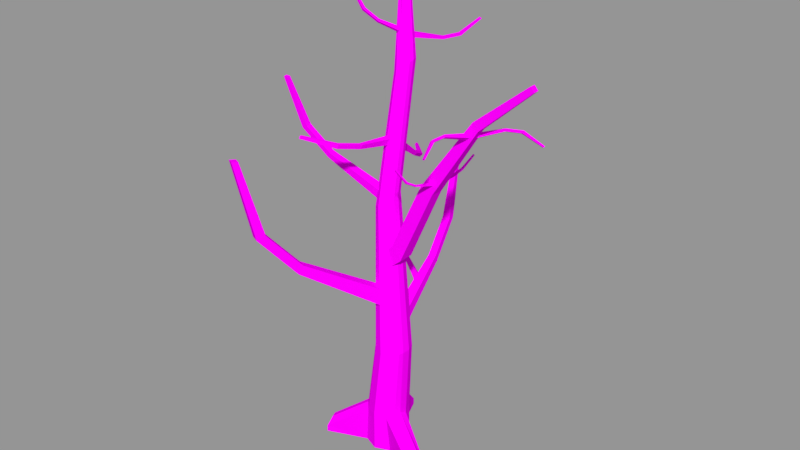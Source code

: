 # Source: 11_tree.blend  (saved by Blender 5.0.118; exported with 4.5.12 LTS)
import bpy
from mathutils import Matrix  # noqa: F401  (used for matrix-valued properties, if any)

bpy.ops.wm.read_factory_settings(use_empty=True)
scene = bpy.context.scene
scene.name = 'Scene'

# ---- collections
col_1 = bpy.data.collections.new('Коллекция 1'); scene.collection.children.link(col_1)

# ---- images (referenced by path relative to the original .blend; pixels are not part of the script)
import os
ASSET_DIR = os.environ.get("B2B_ASSET_DIR", "")  # directory of the original .blend (textures are referenced by path, not embedded)
HERE = os.path.dirname(os.path.abspath(__file__))  # packed textures are extracted next to this script under _unpacked/

def load_image(name, relpath, width, height, colorspace="sRGB"):
    """Load a texture the original file referenced (path relative to the .blend, or extracted next to this script)."""
    p = next((c for c in (os.path.join(HERE, relpath), os.path.join(ASSET_DIR, relpath)) if relpath and os.path.exists(c)), "")
    if p:
        img = bpy.data.images.load(p, check_existing=True)
        img.name = name
    else:  # same state as the original file: an image datablock whose file is absent (Cycles renders it pink)
        img = bpy.data.images.new(name, width, height)
        img.source = "FILE"
        img.filepath = "//" + (relpath or name)
    img.colorspace_settings.name = colorspace
    return img
img_11_tree_png = load_image('_11_tree.png', 'newtree/source/tree_X12_+X1_Rock_Pack+bonus_/_11_tree.png', 1024, 1024, 'sRGB')

# ---- materials (node trees are filled in below, after node groups)
mat_11_tree = bpy.data.materials.new('_11_tree')
mat_11_tree.alpha_threshold = 0.0
mat_11_tree.use_backface_culling_lightprobe_volume = False
mat_11_tree.roughness = 0.5

# ---- material node trees
mat_11_tree.use_nodes = True; mat_11_tree.node_tree.nodes.clear()
_N = mat_11_tree.node_tree.nodes; _L = mat_11_tree.node_tree.links
n0 = _N.new('ShaderNodeOutputMaterial'); n0.name = 'Material Output'; n0.location = (300, 300)
n1 = _N.new('ShaderNodeBsdfDiffuse'); n1.name = 'Diffuse BSDF'; n1.location = (10, 300)
n2 = _N.new('ShaderNodeTexImage'); n2.name = 'Image Texture'; n2.location = (-203, 314)
n2.width = 140
n2.image = img_11_tree_png
_L.new(n1.outputs[0], n0.inputs[0])
_L.new(n2.outputs[0], n1.inputs[0])
n0.is_active_output = True

# ---- meshes
me_cylinder_004 = bpy.data.meshes.new('Cylinder.004')
me_cylinder_004.from_pydata([(-3.668, -1.94, 7.347), (-3.782, -1.849, 7.453), (-3.571, -1.987, 7.492), (-3.685, -1.896, 7.598), (-4.457, -2.63, 7.651), (-4.482, -2.465, 7.721), (-4.385, -2.512, 7.866), (-4.361, -2.677, 7.796), (-5.733, -2.947, 8.436), (-5.702, -2.83, 8.454), (-5.637, -2.862, 8.552), (-5.667, -2.979, 8.535), (-1.582, 4.747, 16.46), (-1.555, 4.803, 16.35), (-1.518, 4.838, 16.52), (-1.492, 4.895, 16.41), (-2.15, 5.242, 16.31), (-2.062, 5.243, 16.22), (-1.999, 5.334, 16.28), (-2.087, 5.333, 16.38), (-2.605, 6.002, 15.7), (-2.531, 5.975, 15.66), (-2.489, 6.037, 15.7), (-2.562, 6.063, 15.74), (1.028, 3.784, 16.79), (1.068, 3.866, 16.7), (1.032, 3.69, 16.71), (1.072, 3.771, 16.62), (1.796, 3.795, 16.82), (1.751, 3.873, 16.73), (1.755, 3.778, 16.65), (1.8, 3.7, 16.73), (2.749, 4.138, 16.45), (2.685, 4.175, 16.41), (2.688, 4.111, 16.35), (2.752, 4.074, 16.39), (0.8327, 2.195, 14.02), (0.81, 2.168, 14.1), (0.8386, 2.282, 14.05), (0.8159, 2.255, 14.13), (1.304, 2.071, 14.29), (1.23, 2.058, 14.34), (1.236, 2.145, 14.37), (1.31, 2.158, 14.32), (1.686, 1.842, 14.93), (1.625, 1.842, 14.94), (1.629, 1.901, 14.96), (1.69, 1.9, 14.95), (-1.215, 2.573, 13.85), (-1.206, 2.596, 13.94), (-1.228, 2.485, 13.87), (-1.22, 2.508, 13.96), (-1.722, 2.701, 14.04), (-1.658, 2.709, 14.1), (-1.671, 2.622, 14.13), (-1.735, 2.613, 14.06), (-2.204, 2.915, 14.61), (-2.145, 2.912, 14.64), (-2.154, 2.852, 14.65), (-2.213, 2.855, 14.63), (-1.775, -1.999, 19.4), (-1.861, -2.035, 19.5), (-1.741, -1.885, 19.47), (-1.826, -1.921, 19.57), (-1.34, -2.459, 19.94), (-1.471, -2.443, 19.98), (-1.436, -2.329, 20.05), (-1.306, -2.345, 20.01), (-1.258, -3.062, 20.94), (-1.345, -3.029, 20.93), (-1.321, -2.952, 20.97), (-1.234, -2.984, 20.98), (-4.276, -0.4209, 18.38), (-4.299, -0.402, 18.51), (-4.341, -0.5421, 18.39), (-4.364, -0.5232, 18.52), (-5.006, -0.02688, 18.45), (-4.948, -0.05169, 18.58), (-5.013, -0.1729, 18.58), (-5.071, -0.1481, 18.46), (-5.857, 0.4348, 19.11), (-5.79, 0.4015, 19.16), (-5.834, 0.3193, 19.17), (-5.901, 0.3526, 19.11), (0.7666, -0.7337, 14.84), (0.7561, -0.9184, 14.89), (0.7374, -0.6887, 15.03), (0.7268, -0.8734, 15.07), (1.83, -1.09, 15.1), (1.703, -1.231, 15.12), (1.674, -1.186, 15.3), (1.801, -1.045, 15.28), (2.86, -2.236, 15.58), (2.741, -2.285, 15.57), (2.721, -2.254, 15.7), (2.84, -2.205, 15.7), (-3.146, -0.8967, 13.34), (-3.184, -1.062, 13.43), (-3.037, -0.987, 13.22), (-3.075, -1.153, 13.3), (-4.089, -1.331, 12.85), (-4.023, -1.444, 12.98), (-3.914, -1.535, 12.86), (-3.98, -1.421, 12.72), (-5.194, -2.496, 12.69), (-5.111, -2.528, 12.78), (-5.037, -2.589, 12.69), (-5.12, -2.557, 12.6), (3.687, -1.975, 9.932), (3.48, -1.882, 10.31), (3.866, -1.577, 9.932), (3.66, -1.484, 10.31), (5.272, -2.689, 11.92), (4.897, -2.52, 12.06), (5.076, -2.123, 12.06), (5.451, -2.292, 11.92), (6.026, -2.953, 15.53), (5.759, -2.832, 15.49), (5.88, -2.562, 15.49), (6.148, -2.683, 15.53), (-3.888, -0.2531, 7.773), (-3.702, -0.2265, 8.082), (-3.837, -0.6119, 7.773), (-3.65, -0.5853, 8.082), (-5.319, -0.4571, 9.423), (-4.98, -0.4088, 9.544), (-4.929, -0.7677, 9.544), (-5.267, -0.8159, 9.423), (-5.966, -0.6082, 12.43), (-5.724, -0.5738, 12.4), (-5.689, -0.8172, 12.4), (-5.931, -0.8517, 12.43), (-0.3454, -3.459, 13.48), (-0.3274, -3.328, 13.73), (-0.06495, -3.426, 13.44), (-0.04698, -3.296, 13.69), (-0.04966, -4.67, 14.67), (-0.06459, -4.41, 14.78), (0.2158, -4.378, 14.75), (0.2308, -4.638, 14.63), (0.3728, -5.337, 16.95), (0.3496, -5.146, 16.94), (0.5398, -5.124, 16.92), (0.5631, -5.315, 16.93), (-0.7019, 0.7652, 9.763), (0.04079, 0.2828, 10.33), (0.04079, 0.7652, 9.763), (-0.6505, 1.814, 13.64), (-0.6505, 2.403, 13.39), (-0.01067, 2.403, 13.39), (-0.01067, 1.814, 13.64), (-0.5437, 4.244, 17.04), (-0.5437, 4.52, 16.71), (-0.1175, 4.52, 16.71), (-0.1175, 4.244, 17.04), (-0.4696, 6.738, 19.06), (-0.4696, 6.918, 18.85), (-0.1916, 6.918, 18.85), (-0.1916, 6.738, 19.06), (0.0, 1.0, -0.07886), (-2.79, -1.166, 17.62), (0.7071, 0.7071, -0.07886), (-2.65, -1.323, 17.5), (1.0, -4.371e-08, -0.07886), (1.0, -4.371e-08, 1.921), (0.7071, -0.7071, -0.07886), (-2.812, -0.8559, 17.82), (-8.742e-08, -1.0, -0.07886), (-2.825, -1.065, 17.69), (-0.7071, -0.7071, -0.07886), (-1.313, -0.7352, 12.2), (-1.0, 1.192e-08, -0.07886), (-1.298, -0.4761, 12.33), (-0.7071, 0.7071, -0.07886), (-0.7071, 0.7071, 1.921), (-1.108, -1.047, 11.98), (-1.272, -0.8578, 12.12), (0.8654, 0.3099, 5.268), (-0.6236, -1.104, 11.81), (-0.9049, -1.125, 11.88), (-0.2538, -0.873, 11.82), (-0.4834, -1.05, 11.79), (-0.6119, 0.9218, 5.268), (0.7719, 2.864, -0.07886), (1.479, 2.571, -0.07886), (-0.371, -0.09041, 12.27), (-0.1823, -0.2571, 12.13), (-0.7768, -0.03242, 12.42), (1.479, -2.571, -0.07886), (0.7719, -2.864, -0.07886), (-0.4992, -0.04177, 12.33), (-1.125, -0.1667, 12.45), (-2.571, -1.479, -0.07886), (-2.864, -0.7719, -0.07886), (-0.08012, -0.563, 11.94), (0.2153, 0.9108, 1.921), (-0.165, 0.9317, 1.754), (0.7782, 0.5354, 1.752), (0.4918, 0.7963, 1.921), (0.4918, -0.7963, 1.921), (0.7672, -0.5621, 1.733), (-0.1521, -0.937, 1.732), (0.2153, -0.9108, 1.921), (-0.7965, -0.4913, 1.921), (-0.5435, -0.7749, 1.763), (-0.9397, 0.1457, 1.726), (-0.9108, -0.2153, 1.921), (0.2153, 1.086, 5.268), (-0.1621, 1.108, 5.268), (0.6785, 0.761, 5.268), (0.3966, 1.011, 5.268), (0.3966, -0.3912, 5.268), (0.6794, -0.139, 5.268), (-0.1623, -0.4882, 5.268), (0.2153, -0.4663, 5.268), (-0.7013, -0.08617, 5.268), (-0.4502, -0.369, 5.268), (-0.7975, 0.4737, 5.268), (-0.7762, 0.09465, 5.268), (1.19, 2.483, 0.659), (1.479, 2.571, 0.2297), (0.9139, 2.597, 0.659), (0.7719, 2.864, 0.2297), (1.19, -2.483, 0.659), (1.479, -2.571, 0.2291), (0.9138, -2.597, 0.659), (0.7719, -2.864, 0.2291), (-2.483, -1.19, 0.659), (-2.571, -1.479, 0.2383), (-2.597, -0.9138, 0.659), (-2.864, -0.7719, 0.2383), (-2.234, -1.381, 17.38), (-2.475, -1.391, 17.42), (-1.916, -1.204, 17.44), (-2.113, -1.341, 17.39), (-2.016, -0.5671, 17.85), (-1.854, -0.7068, 17.73), (-2.364, -0.5099, 17.95), (-2.126, -0.5245, 17.9), (-2.663, -0.6098, 17.95), (-1.766, -0.957, 17.56), (-4.242, -2.31, 21.86), (-4.261, -2.382, 21.82), (-4.168, -2.251, 21.94), (-4.222, -2.282, 21.89), (-4.217, -2.528, 21.81), (-4.254, -2.451, 21.8), (-4.128, -2.602, 21.86), (-4.19, -2.56, 21.82), (-3.983, -2.463, 22.04), (-3.995, -2.539, 22.0), (-4.018, -2.34, 22.05), (-3.988, -2.42, 22.05), (-4.085, -2.259, 22.02), (-4.045, -2.609, 21.93), (-0.6413, 0.2828, 10.33), (-0.7019, 0.2601, 10.31), (-0.3696, 0.2828, 10.33), (-0.296, 0.2791, 10.32), (-0.1523, 0.2233, 10.28), (-0.7019, 0.3696, 9.425), (0.04079, 0.2714, 9.341), (-0.5243, 0.4361, 9.482), (-0.209, 0.4163, 9.465), (-0.05794, 0.3587, 9.416), (0.04079, 0.06178, 10.14), (-0.5996, 0.2965, 10.36), (-0.4099, -0.904, 12.35), (-0.3965, -0.8105, 12.54), (-0.8244, -1.139, 12.5), (-0.8667, -1.133, 12.22), (-0.7971, -1.116, 12.71), (-0.4342, -0.9638, 12.1), (-0.5911, -1.069, 12.16), (-0.7386, -1.124, 12.2), (-0.4821, -0.9184, 12.59), (-0.7469, -1.097, 12.7), (-0.8852, 0.2811, 6.468), (-0.8705, -0.05117, 6.486), (-0.7492, -0.2796, 6.437), (-0.8281, 0.3029, 5.747), (-0.8144, 0.0355, 5.762), (-0.7397, -0.1382, 5.73), (-0.6056, -0.2761, 5.656), (-0.8005, -0.2204, 6.461), (0.3574, -0.3923, 7.53), (0.5204, 0.0878, 7.498), (0.5444, 0.0136, 7.532), (0.18, -0.5514, 7.467), (0.1819, -0.5373, 8.296), (0.3499, 0.157, 8.221), (0.2455, -0.4803, 8.316), (0.4325, -0.08968, 8.321), (-5.286, -2.801, 23.13), (-5.258, -2.779, 23.16), (-5.29, -2.854, 23.1), (-5.242, -2.912, 23.13), (-5.266, -2.896, 23.11), (-5.188, -2.859, 23.2), (-5.192, -2.888, 23.18), (-5.201, -2.812, 23.2), (-5.226, -2.782, 23.19), (-5.211, -2.915, 23.16), (-1.813, -1.032, 14.22), (-1.93, -0.8879, 14.45), (-1.871, -0.9792, 14.29), (-1.853, -0.6279, 14.33), (-1.829, -0.8479, 14.07), (-1.833, -0.9716, 14.16), (-1.811, -0.7887, 14.05), (-0.8574, -0.7446, 14.53), (-0.8621, -0.6651, 14.51), (-1.005, -0.9556, 14.55), (-1.03, -0.8835, 14.85), (-0.9581, -0.5921, 14.79), (-0.9474, -0.7657, 14.83), (-3.026, -1.013, 18.87), (-3.154, -1.206, 18.87), (-3.119, -1.235, 18.65), (-3.082, -1.133, 18.64), (-3.014, -1.032, 18.64), (-2.486, -1.479, 18.94), (-2.505, -1.317, 18.98), (-2.528, -1.506, 18.9), (-2.625, -1.576, 19.06), (-2.595, -1.396, 19.15), (-2.576, -1.544, 19.12), (-0.6398, 2.365, 13.83), (-0.6362, 2.399, 13.96), (-0.6392, 2.492, 13.8), (-0.6357, 2.525, 13.92), (-0.02247, 2.443, 13.84), (-0.02293, 2.253, 13.94), (-0.0198, 2.301, 13.79), (-0.02558, 2.393, 13.98), (-0.09847, 3.859, 16.41), (-0.1041, 4.155, 16.38), (-0.1039, 4.009, 16.54), (-0.09852, 4.001, 16.24), (-0.5535, 4.242, 16.49), (-0.5603, 4.154, 16.21), (-0.5597, 4.034, 16.39), (-0.5538, 4.301, 16.4), (-0.3927, 4.262, 16.31), (-0.5584, 4.229, 16.25), (-2.963, -0.5199, 7.275), (-2.666, -0.4891, 7.079), (-2.745, -0.4911, 7.493), (-2.428, -0.458, 7.301)], [], [(0, 2, 7, 4), (7, 6, 10, 11), (3, 1, 5, 6), (2, 3, 6, 7), (1, 0, 4, 5), (10, 9, 8, 11), (5, 4, 8, 9), (4, 7, 11, 8), (6, 5, 9, 10), (12, 14, 19, 16), (19, 18, 22, 23), (15, 13, 17, 18), (14, 15, 18, 19), (13, 12, 16, 17), (22, 21, 20, 23), (17, 16, 20, 21), (16, 19, 23, 20), (18, 17, 21, 22), (24, 26, 31, 28), (31, 30, 34, 35), (27, 25, 29, 30), (26, 27, 30, 31), (25, 24, 28, 29), (34, 33, 32, 35), (29, 28, 32, 33), (28, 31, 35, 32), (30, 29, 33, 34), (36, 38, 43, 40), (43, 42, 46, 47), (39, 37, 41, 42), (38, 39, 42, 43), (37, 36, 40, 41), (46, 45, 44, 47), (41, 40, 44, 45), (40, 43, 47, 44), (42, 41, 45, 46), (48, 50, 55, 52), (55, 54, 58, 59), (51, 49, 53, 54), (50, 51, 54, 55), (49, 48, 52, 53), (58, 57, 56, 59), (53, 52, 56, 57), (52, 55, 59, 56), (54, 53, 57, 58), (60, 62, 67, 64), (67, 66, 70, 71), (63, 61, 65, 66), (62, 63, 66, 67), (61, 60, 64, 65), (70, 69, 68, 71), (65, 64, 68, 69), (64, 67, 71, 68), (66, 65, 69, 70), (72, 74, 79, 76), (79, 78, 82, 83), (75, 73, 77, 78), (74, 75, 78, 79), (73, 72, 76, 77), (82, 81, 80, 83), (77, 76, 80, 81), (76, 79, 83, 80), (78, 77, 81, 82), (84, 86, 91, 88), (91, 90, 94, 95), (87, 85, 89, 90), (86, 87, 90, 91), (85, 84, 88, 89), (94, 93, 92, 95), (89, 88, 92, 93), (88, 91, 95, 92), (90, 89, 93, 94), (96, 98, 103, 100), (103, 102, 106, 107), (99, 97, 101, 102), (98, 99, 102, 103), (97, 96, 100, 101), (106, 105, 104, 107), (101, 100, 104, 105), (100, 103, 107, 104), (102, 101, 105, 106), (108, 110, 115, 112), (115, 114, 118, 119), (111, 109, 113, 114), (110, 111, 114, 115), (109, 108, 112, 113), (118, 117, 116, 119), (113, 112, 116, 117), (112, 115, 119, 116), (114, 113, 117, 118), (120, 122, 127, 124), (127, 126, 130, 131), (123, 121, 125, 126), (122, 123, 126, 127), (121, 120, 124, 125), (130, 129, 128, 131), (125, 124, 128, 129), (124, 127, 131, 128), (126, 125, 129, 130), (132, 134, 139, 136), (139, 138, 142, 143), (135, 133, 137, 138), (134, 135, 138, 139), (133, 132, 136, 137), (142, 141, 140, 143), (137, 136, 140, 141), (136, 139, 143, 140), (138, 137, 141, 142), (145, 146, 149, 150), (147, 150, 154, 151), (144, 256, 147, 148), (256, 255, 266, 257, 145, 150, 147), (146, 144, 148, 149), (154, 153, 157, 158), (149, 148, 344, 343, 342, 152, 153), (150, 332, 334, 331, 153, 336, 338, 335), (148, 147, 327, 329, 330, 340, 344), (157, 156, 155, 158), (152, 151, 155, 156), (151, 154, 158, 155), (153, 152, 156, 157), (173, 174, 196, 159), (164, 197, 209, 177), (199, 202, 225, 223), (183, 222, 220, 184), (204, 201, 213, 216), (202, 199, 211, 214), (165, 200, 224, 188), (174, 205, 217, 182), (196, 174, 182, 208), (205, 171, 193, 230), (200, 164, 177, 212), (169, 204, 228, 192), (197, 161, 184, 220), (159, 196, 222, 183), (163, 164, 200, 165), (171, 205, 174, 173), (188, 224, 226, 189), (192, 228, 230, 193), (177, 209, 186, 194, 292, 290, 286, 287), (203, 206, 229, 227), (167, 201, 204, 169), (195, 198, 219, 221), (201, 167, 189, 226), (207, 208, 262, 263), (161, 197, 164, 163), (210, 207, 263, 264), (206, 203, 215, 218), (218, 215, 282, 281), (213, 201, 202, 214), (200, 212, 211, 199), (206, 218, 217, 205), (198, 210, 209, 197), (215, 203, 204, 216), (207, 195, 196, 208), (220, 222, 221, 219), (226, 224, 223, 225), (230, 228, 227, 229), (201, 226, 225, 202), (224, 200, 199, 223), (229, 206, 205, 230), (197, 220, 219, 198), (222, 196, 195, 221), (203, 227, 228, 204), (198, 195, 207, 210), (211, 212, 285, 288, 289, 291, 180, 181), (209, 210, 264, 261, 265, 259, 185, 186), (212, 177, 287, 285), (182, 217, 172, 191), (213, 214, 178, 179), (215, 216, 175, 176, 284, 279, 283, 282), (208, 182, 191, 187, 266, 255, 256, 260, 262), (216, 213, 179, 175), (217, 218, 281, 280, 277, 278, 170, 172), (214, 211, 181, 178), (179, 178, 274, 270, 269, 231, 232), (187, 191, 239, 237), (181, 180, 267, 272, 273), (185, 190, 238, 235), (190, 187, 237, 238), (175, 179, 232, 162), (180, 194, 310, 312, 313, 315, 240, 233, 275, 268, 267), (176, 175, 162, 160, 305, 303, 308), (178, 181, 273, 274), (186, 185, 235, 236), (191, 172, 166, 239), (194, 186, 236, 240, 315, 314, 311, 310), (172, 170, 307, 309, 306, 304, 168, 166), (170, 176, 308, 307), (168, 160, 241, 244), (231, 234, 248, 245), (234, 233, 247, 248), (160, 162, 242, 241), (162, 232, 246, 242), (233, 240, 321, 323, 324, 326, 254, 247), (237, 239, 253, 251), (239, 166, 319, 320, 316, 317, 243, 253), (238, 237, 251, 252), (236, 235, 249, 250), (232, 231, 245, 246), (235, 238, 252, 249), (166, 168, 244, 243, 317, 318, 319), (240, 236, 250, 254, 326, 325, 322, 321), (261, 264, 263, 262, 260, 144, 146), (258, 257, 266, 187, 190), (265, 261, 146, 145), (257, 258, 259, 265, 145), (260, 256, 144), (259, 258, 190, 185), (272, 267, 268, 135, 134), (269, 271, 276, 234, 231), (276, 275, 233, 234), (268, 275, 276, 271, 133, 135), (271, 269, 270, 132, 133), (270, 274, 273, 272, 134, 132), (283, 279, 348, 346, 345, 122), (279, 284, 278, 277, 121, 123), (277, 280, 120, 121), (278, 284, 176, 170), (280, 281, 282, 283, 122, 120), (286, 290, 111, 110), (291, 292, 194, 180), (290, 292, 291, 289, 109, 111), (289, 288, 108, 109), (288, 285, 287, 286, 110, 108), (248, 247, 296, 297), (295, 297, 296, 302, 299, 298, 300, 301, 294, 293), (241, 242, 295, 293), (242, 246, 295), (252, 251, 300, 298), (249, 252, 298), (254, 250, 299, 302), (243, 244, 293, 294), (245, 248, 297), (244, 241, 293), (247, 254, 302, 296), (251, 253, 301, 300), (253, 243, 294, 301), (250, 249, 298, 299), (246, 245, 297, 295), (309, 307, 308, 303, 99, 98), (304, 305, 160, 168), (303, 305, 304, 97, 99), (304, 306, 96, 97), (306, 309, 98, 96), (314, 315, 313, 87, 86), (313, 312, 85, 87), (312, 310, 311, 84, 85), (311, 314, 86, 84), (318, 317, 75, 74), (317, 316, 73, 75), (316, 320, 72, 73), (320, 319, 318, 74, 72), (322, 325, 63, 62), (325, 326, 324, 61, 63), (324, 323, 60, 61), (323, 321, 322, 62, 60), (327, 328, 51, 50), (328, 330, 49, 51), (330, 329, 48, 49), (152, 342, 339, 341, 340, 330, 328, 327, 147, 151), (329, 327, 50, 48), (331, 334, 39, 38), (334, 332, 37, 39), (332, 333, 36, 37), (153, 331, 333, 332, 150, 149), (333, 331, 38, 36), (335, 338, 27, 26), (335, 337, 336, 153, 154, 150), (338, 336, 25, 27), (336, 337, 24, 25), (337, 335, 26, 24), (339, 342, 343, 15, 14), (343, 344, 340, 13, 15), (340, 341, 12, 13), (341, 339, 14, 12), (348, 347, 3, 2), (122, 345, 347, 348, 279, 123), (347, 345, 1, 3), (345, 346, 0, 1), (346, 348, 2, 0)])
_uv = me_cylinder_004.uv_layers.new(name='UVMap')
_uv.uv.foreach_set('vector', [0.2915, 0.9286, 0.2861, 0.9282, 0.2845, 0.9015, 0.2899, 0.9019, 0.5422, 0.8867, 0.5455, 0.8846, 0.5588, 0.9257, 0.5572, 0.9286, 0.5458, 0.8543, 0.55, 0.8543, 0.5498, 0.8847, 0.5455, 0.8846, 0.5424, 0.8526, 0.5458, 0.8543, 0.5455, 0.8846, 0.5422, 0.8867, 0.8501, 0.3549, 0.8449, 0.3557, 0.8439, 0.3312, 0.8491, 0.3331, 0.6903, 0.8693, 0.6873, 0.8693, 0.6873, 0.8655, 0.6903, 0.8655, 0.8491, 0.3331, 0.8439, 0.3312, 0.8649, 0.3035, 0.8675, 0.3057, 0.2899, 0.9019, 0.2845, 0.9015, 0.2878, 0.8545, 0.2915, 0.8548, 0.5455, 0.8846, 0.5498, 0.8847, 0.5617, 0.9258, 0.5588, 0.9257, 0.3344, 0.8753, 0.3306, 0.8754, 0.332, 0.8533, 0.3358, 0.8532, 0.2142, 0.9141, 0.2169, 0.9128, 0.2269, 0.9424, 0.2256, 0.9443, 0.7953, 0.1473, 0.7934, 0.1508, 0.7762, 0.1415, 0.7781, 0.1381, 0.2141, 0.8902, 0.2168, 0.8915, 0.2169, 0.9128, 0.2142, 0.9141, 0.1411, 0.9034, 0.1374, 0.9046, 0.1369, 0.8821, 0.1406, 0.8834, 0.6975, 0.8681, 0.6975, 0.8655, 0.7, 0.8655, 0.7, 0.8682, 0.1406, 0.8834, 0.1369, 0.8821, 0.1522, 0.8543, 0.154, 0.8562, 0.6128, 0.8938, 0.6093, 0.8927, 0.6104, 0.8665, 0.6128, 0.8672, 0.6151, 0.8674, 0.6187, 0.8664, 0.6187, 0.8909, 0.6163, 0.8916, 0.606, 0.8502, 0.6021, 0.8502, 0.6022, 0.8268, 0.6061, 0.8268, 0.1574, 0.9137, 0.1608, 0.912, 0.1736, 0.9389, 0.172, 0.941, 0.8822, 0.7879, 0.886, 0.7879, 0.8864, 0.809, 0.8826, 0.809, 0.1575, 0.8904, 0.161, 0.8912, 0.1608, 0.912, 0.1574, 0.9137, 0.1804, 0.9072, 0.1771, 0.9084, 0.177, 0.8844, 0.1802, 0.8858, 0.886, 0.8354, 0.8886, 0.8354, 0.8883, 0.8377, 0.8857, 0.8377, 0.1802, 0.8858, 0.177, 0.8844, 0.1909, 0.8546, 0.1925, 0.8566, 0.6061, 0.8268, 0.6022, 0.8268, 0.603, 0.8015, 0.6057, 0.8015, 0.8826, 0.809, 0.8864, 0.809, 0.8886, 0.8354, 0.886, 0.8354, 0.3632, 0.8809, 0.366, 0.881, 0.367, 0.8972, 0.3643, 0.8971, 0.2728, 0.8973, 0.2747, 0.8957, 0.2817, 0.913, 0.2808, 0.9147, 0.3719, 0.8672, 0.3693, 0.8673, 0.3709, 0.8526, 0.3735, 0.8525, 0.2733, 0.8811, 0.2752, 0.8812, 0.2747, 0.8957, 0.2728, 0.8973, 0.233, 0.8911, 0.2303, 0.892, 0.2299, 0.8749, 0.2326, 0.8759, 0.7039, 0.8676, 0.7021, 0.8673, 0.7021, 0.8654, 0.7039, 0.8657, 0.2326, 0.8759, 0.2299, 0.8749, 0.2409, 0.8536, 0.2422, 0.855, 0.455, 0.8857, 0.4522, 0.8853, 0.4531, 0.8654, 0.455, 0.8657, 0.6474, 0.8666, 0.6502, 0.8661, 0.6502, 0.8844, 0.6483, 0.8847, 0.6685, 0.8836, 0.6668, 0.8833, 0.6668, 0.8661, 0.6685, 0.8664, 0.2941, 0.8874, 0.2966, 0.8862, 0.3043, 0.9055, 0.303, 0.907, 0.4416, 0.88, 0.4388, 0.8801, 0.4394, 0.8659, 0.4422, 0.8658, 0.2955, 0.8709, 0.2978, 0.8715, 0.2966, 0.8862, 0.2941, 0.8874, 0.3109, 0.8879, 0.3088, 0.8883, 0.3079, 0.8719, 0.31, 0.8733, 0.706, 0.8674, 0.706, 0.8655, 0.7078, 0.8654, 0.7078, 0.8674, 0.31, 0.8733, 0.3079, 0.8719, 0.3157, 0.8536, 0.3168, 0.8552, 0.6424, 0.8661, 0.6452, 0.8663, 0.6452, 0.8852, 0.6433, 0.8851, 0.6524, 0.8665, 0.6551, 0.8661, 0.6551, 0.8831, 0.6533, 0.8834, 0.3493, 0.853, 0.3535, 0.8529, 0.3535, 0.8722, 0.3493, 0.8722, 0.1959, 0.9098, 0.1993, 0.9078, 0.2109, 0.9347, 0.2092, 0.937, 0.3602, 0.9041, 0.356, 0.9039, 0.3558, 0.887, 0.36, 0.8872, 0.1974, 0.8859, 0.2008, 0.8864, 0.1993, 0.9078, 0.1959, 0.9098, 0.1035, 0.9117, 0.0996, 0.9132, 0.09802, 0.8874, 0.102, 0.8888, 0.6925, 0.8655, 0.6953, 0.8655, 0.6953, 0.8684, 0.6925, 0.8684, 0.102, 0.8888, 0.09802, 0.8874, 0.1133, 0.8547, 0.1153, 0.8568, 0.3493, 0.8722, 0.3535, 0.8722, 0.353, 0.9076, 0.3501, 0.9077, 0.36, 0.8872, 0.3558, 0.887, 0.3574, 0.8535, 0.3602, 0.8536, 0.1221, 0.9133, 0.1187, 0.9132, 0.1191, 0.8872, 0.1225, 0.8873, 0.03374, 0.9228, 0.03732, 0.9208, 0.05105, 0.9491, 0.04932, 0.9514, 0.9249, 0.8494, 0.9209, 0.8497, 0.9213, 0.8274, 0.9253, 0.8271, 0.03365, 0.8977, 0.03733, 0.8985, 0.03732, 0.9208, 0.03374, 0.9228, 0.1245, 0.912, 0.1221, 0.9133, 0.1225, 0.8873, 0.1248, 0.8889, 0.93, 0.8009, 0.9273, 0.8011, 0.9267, 0.7985, 0.9294, 0.7983, 0.1248, 0.8889, 0.1225, 0.8873, 0.1326, 0.8552, 0.1337, 0.8573, 0.1225, 0.8873, 0.1191, 0.8872, 0.1303, 0.8551, 0.1326, 0.8552, 0.9253, 0.8271, 0.9213, 0.8274, 0.9273, 0.8011, 0.93, 0.8009, 0.3808, 0.8796, 0.3767, 0.8804, 0.3767, 0.845, 0.3808, 0.8443, 0.8923, 0.8876, 0.8977, 0.8856, 0.9173, 0.9297, 0.9147, 0.9326, 0.2702, 0.9307, 0.2653, 0.9314, 0.2608, 0.8997, 0.2657, 0.8991, 0.893, 0.8518, 0.8984, 0.8538, 0.8977, 0.8856, 0.8923, 0.8876, 0.3847, 0.8786, 0.3808, 0.8796, 0.3808, 0.8443, 0.3846, 0.8472, 0.6765, 0.8666, 0.6796, 0.8655, 0.6796, 0.8692, 0.6765, 0.8703, 0.3846, 0.8472, 0.3808, 0.8443, 0.397, 0.8042, 0.3989, 0.8075, 0.436, 0.8956, 0.4306, 0.8937, 0.4323, 0.8658, 0.436, 0.8671, 0.2657, 0.8991, 0.2608, 0.8997, 0.2669, 0.8549, 0.2702, 0.8545, 0.8001, 0.8643, 0.8054, 0.8644, 0.8047, 0.9004, 0.7994, 0.9003, 0.7737, 0.8666, 0.7786, 0.8668, 0.7959, 0.9049, 0.7934, 0.9063, 0.8212, 0.8866, 0.8157, 0.8868, 0.8158, 0.8551, 0.8214, 0.8549, 0.7753, 0.8403, 0.7802, 0.8435, 0.7786, 0.8668, 0.7737, 0.8666, 0.4858, 0.8719, 0.4806, 0.8746, 0.4791, 0.8445, 0.4843, 0.8452, 0.6851, 0.8699, 0.6818, 0.8695, 0.6818, 0.8655, 0.6851, 0.866, 0.4843, 0.8452, 0.4791, 0.8445, 0.5002, 0.8029, 0.5028, 0.8049, 0.7994, 0.9003, 0.8047, 0.9004, 0.8126, 0.945, 0.809, 0.945, 0.8214, 0.8549, 0.8158, 0.8551, 0.8235, 0.8147, 0.8273, 0.8146, 0.9478, 0.04545, 0.9611, 0.04447, 0.9586, 0.1057, 0.9453, 0.1067, 0.8543, 0.2372, 0.8635, 0.2278, 0.8981, 0.2795, 0.8936, 0.2874, 0.9557, 0.8448, 0.9434, 0.8428, 0.9364, 0.7838, 0.9487, 0.7858, 0.8542, 0.1754, 0.8636, 0.1727, 0.8635, 0.2278, 0.8543, 0.2372, 0.8453, 0.59, 0.8336, 0.5934, 0.8326, 0.5121, 0.8442, 0.5177, 0.6297, 0.875, 0.6212, 0.8751, 0.6212, 0.8659, 0.6297, 0.8657, 0.8442, 0.5177, 0.8326, 0.5121, 0.8811, 0.4155, 0.8867, 0.4226, 0.9453, 0.1067, 0.9586, 0.1057, 0.9611, 0.2183, 0.9521, 0.2189, 0.9233, 0.2458, 0.9365, 0.2462, 0.9365, 0.3519, 0.9276, 0.3516, 0.4757, 0.9574, 0.4656, 0.9557, 0.4581, 0.8998, 0.4682, 0.9014, 0.4122, 0.3458, 0.4218, 0.3486, 0.3935, 0.432, 0.3864, 0.4334, 0.9102, 0.2484, 0.92, 0.2463, 0.913, 0.2953, 0.9032, 0.2974, 0.4572, 0.2949, 0.4619, 0.3035, 0.4218, 0.3486, 0.4122, 0.3458, 0.8476, 0.8269, 0.839, 0.8242, 0.8383, 0.7819, 0.8468, 0.7892, 0.6645, 0.8733, 0.6575, 0.8735, 0.6575, 0.8658, 0.6645, 0.8657, 0.8468, 0.7892, 0.8383, 0.7819, 0.8737, 0.7517, 0.8779, 0.7575, 0.4682, 0.9014, 0.4581, 0.8998, 0.4688, 0.8054, 0.4757, 0.8065, 0.9032, 0.2974, 0.913, 0.2953, 0.92, 0.3854, 0.9133, 0.3868, 0.5681, 0.4918, 0.5763, 0.4902, 0.5904, 0.5389, 0.5821, 0.5405, 0.6478, 0.5683, 0.6559, 0.5702, 0.6522, 0.6403, 0.6469, 0.6417, 0.97, 0.8813, 0.9613, 0.8813, 0.9622, 0.8366, 0.9709, 0.8366, 0.6719, 0.525, 0.6775, 0.5318, 0.6559, 0.5702, 0.6478, 0.5683, 0.9138, 0.1568, 0.9057, 0.1601, 0.9038, 0.1103, 0.9119, 0.1126, 0.973, 0.7877, 0.9671, 0.7877, 0.967, 0.7821, 0.9729, 0.782, 0.9119, 0.1126, 0.9038, 0.1103, 0.9368, 0.04628, 0.9409, 0.05008, 0.5821, 0.5405, 0.5904, 0.5389, 0.6, 0.6131, 0.5943, 0.6142, 0.9709, 0.8366, 0.9622, 0.8366, 0.9671, 0.7877, 0.973, 0.7877, 0.9099, 0.4444, 0.9311, 0.4373, 0.9112, 0.5593, 0.8926, 0.5563, 0.9552, 0.6516, 0.9361, 0.6503, 0.9415, 0.5228, 0.9541, 0.5236, 0.2601, 0.3841, 0.2736, 0.4022, 0.2184, 0.5022, 0.2016, 0.4932, 0.9599, 0.7581, 0.9582, 0.7571, 0.9569, 0.7561, 0.9501, 0.7565, 0.9379, 0.7557, 0.9361, 0.6503, 0.9552, 0.6516, 0.8245, 0.3681, 0.8021, 0.3682, 0.8148, 0.2638, 0.8342, 0.2637, 0.8957, 0.6848, 0.9079, 0.6807, 0.9311, 0.7757, 0.9232, 0.7783, 0.8342, 0.2637, 0.8148, 0.2638, 0.8248, 0.1674, 0.83, 0.1656, 0.8254, 0.163, 0.8264, 0.152, 0.8393, 0.1519, 0.8926, 0.5563, 0.8984, 0.5712, 0.9011, 0.5747, 0.9048, 0.5717, 0.9079, 0.6807, 0.9044, 0.6661, 0.9029, 0.66, 0.8967, 0.662, 0.2016, 0.4932, 0.2184, 0.5022, 0.2015, 0.5069, 0.1979, 0.5056, 0.1965, 0.5094, 0.1417, 0.5769, 0.1393, 0.578, 0.64, 0.8657, 0.64, 0.8744, 0.6323, 0.8744, 0.6323, 0.8657, 0.1294, 0.5915, 0.1367, 0.6022, 0.05699, 0.6596, 0.05222, 0.6526, 0.9541, 0.5236, 0.9415, 0.5228, 0.9516, 0.4229, 0.9599, 0.4235, 0.8393, 0.1519, 0.8264, 0.152, 0.8309, 0.05277, 0.8393, 0.05273, 0.288, 0.0781, 0.2827, 0.1403, 0.2723, 0.1334, 0.2739, 0.07589, 0.7007, 0.149, 0.713, 0.141, 0.7425, 0.247, 0.7312, 0.2494, 0.8923, 0.3849, 0.8842, 0.3852, 0.8819, 0.3159, 0.89, 0.3155, 0.4499, 0.8895, 0.4446, 0.8898, 0.4446, 0.8659, 0.4499, 0.8656, 0.5691, 0.1215, 0.582, 0.1223, 0.5715, 0.2191, 0.5622, 0.2178, 0.5924, 0.1273, 0.6, 0.1257, 0.5877, 0.2176, 0.5827, 0.2186, 0.6643, 0.0934, 0.6813, 0.1475, 0.6197, 0.1128, 0.6176, 0.1034, 0.2827, 0.1403, 0.3016, 0.136, 0.2814, 0.2451, 0.2667, 0.2437, 0.2723, 0.1334, 0.2827, 0.1403, 0.2667, 0.2437, 0.2578, 0.2423, 0.3016, 0.136, 0.3112, 0.08032, 0.3483, 0.08616, 0.3475, 0.09603, 0.6813, 0.1475, 0.7007, 0.149, 0.7312, 0.2494, 0.7168, 0.2528, 0.5676, 0.06756, 0.5691, 0.1215, 0.516, 0.08696, 0.5167, 0.0778, 0.713, 0.141, 0.7048, 0.08427, 0.7649, 0.07021, 0.767, 0.07961, 0.2739, 0.07589, 0.2723, 0.1334, 0.2121, 0.07964, 0.2129, 0.07004, 0.6871, 0.08806, 0.7007, 0.149, 0.6813, 0.1475, 0.6643, 0.0934, 0.3112, 0.08032, 0.3016, 0.136, 0.2827, 0.1403, 0.288, 0.0781, 0.4108, 0.8879, 0.4023, 0.8856, 0.4023, 0.8655, 0.4108, 0.8679, 0.367, 0.08708, 0.3661, 0.09695, 0.3475, 0.09603, 0.3483, 0.08616, 0.7312, 0.2494, 0.7425, 0.247, 0.7527, 0.4649, 0.7435, 0.4607, 0.7368, 0.3461, 0.7425, 0.3417, 0.7371, 0.3197, 0.7354, 0.3211, 0.06749, 0.8559, 0.07535, 0.8561, 0.07331, 0.9254, 0.06545, 0.9253, 0.5906, 0.07067, 0.582, 0.1223, 0.5691, 0.1215, 0.5676, 0.06756, 0.5266, 0.8791, 0.5175, 0.8791, 0.5201, 0.8116, 0.5292, 0.8116, 0.4533, 0.8017, 0.4533, 0.8585, 0.4041, 0.8611, 0.404, 0.8515, 0.8161, 0.4195, 0.8268, 0.4241, 0.8067, 0.4926, 0.7978, 0.4886, 0.7048, 0.08427, 0.713, 0.141, 0.7007, 0.149, 0.6871, 0.08806, 0.8101, 0.4189, 0.8161, 0.4195, 0.7978, 0.4886, 0.7932, 0.4875, 0.3116, 0.1428, 0.3188, 0.1432, 0.2972, 0.2462, 0.2925, 0.2459, 0.2925, 0.2459, 0.2972, 0.2462, 0.2978, 0.2607, 0.2932, 0.2615, 0.5715, 0.2191, 0.582, 0.1223, 0.5924, 0.1273, 0.5827, 0.2186, 0.6813, 0.1475, 0.7168, 0.2528, 0.7071, 0.2551, 0.6735, 0.1555, 0.3116, 0.1428, 0.2925, 0.2459, 0.2814, 0.2451, 0.3016, 0.136, 0.5766, 0.8087, 0.5799, 0.8719, 0.5694, 0.8678, 0.566, 0.8014, 0.5529, 0.2146, 0.5594, 0.1228, 0.5691, 0.1215, 0.5622, 0.2178, 0.5859, 0.8725, 0.5858, 0.8095, 0.5972, 0.8043, 0.5972, 0.8702, 0.5146, 0.8011, 0.5378, 0.8012, 0.5292, 0.8116, 0.5201, 0.8116, 0.8716, 0.3036, 0.8923, 0.3027, 0.89, 0.3155, 0.8819, 0.3159, 0.07535, 0.9376, 0.05521, 0.9373, 0.06545, 0.9253, 0.07331, 0.9254, 0.8716, 0.3853, 0.8716, 0.3036, 0.8819, 0.3159, 0.8842, 0.3852, 0.6197, 0.1128, 0.6813, 0.1475, 0.6735, 0.1555, 0.6227, 0.1261, 0.2479, 0.9071, 0.2454, 0.8543, 0.2579, 0.8534, 0.2579, 0.914, 0.5074, 0.8809, 0.5146, 0.8011, 0.5201, 0.8116, 0.5175, 0.8791, 0.5378, 0.8012, 0.5384, 0.8809, 0.5266, 0.8791, 0.5292, 0.8116, 0.06749, 0.8559, 0.06545, 0.9253, 0.05521, 0.9373, 0.05489, 0.8552, 0.5766, 0.8087, 0.5858, 0.8095, 0.5859, 0.8725, 0.5799, 0.8719, 0.7071, 0.2551, 0.7168, 0.2528, 0.7221, 0.3242, 0.7156, 0.3237, 0.7217, 0.3489, 0.724, 0.349, 0.7323, 0.4597, 0.7251, 0.4606, 0.7993, 0.4216, 0.8101, 0.4189, 0.7932, 0.4875, 0.7898, 0.4876, 0.783, 0.5017, 0.7896, 0.5017, 0.7815, 0.5346, 0.775, 0.5348, 0.7168, 0.2528, 0.7312, 0.2494, 0.7354, 0.3211, 0.7221, 0.3242, 0.2667, 0.2437, 0.2814, 0.2451, 0.2946, 0.4681, 0.2838, 0.4706, 0.5715, 0.2191, 0.5827, 0.2186, 0.5482, 0.4156, 0.5398, 0.418, 0.5529, 0.2146, 0.5622, 0.2178, 0.533, 0.4201, 0.5266, 0.4222, 0.5483, 0.2507, 0.5502, 0.2507, 0.5561, 0.228, 0.5511, 0.2286, 0.2578, 0.2423, 0.2667, 0.2437, 0.2838, 0.4706, 0.2772, 0.4686, 0.2716, 0.4034, 0.2724, 0.4026, 0.2736, 0.4022, 0.2727, 0.3744, 0.2692, 0.3757, 0.5622, 0.2178, 0.5715, 0.2191, 0.5398, 0.418, 0.533, 0.4201, 0.2814, 0.2451, 0.2925, 0.2459, 0.2932, 0.2615, 0.2854, 0.2605, 0.2846, 0.2831, 0.2943, 0.2844, 0.3027, 0.4646, 0.2946, 0.4681, 0.5827, 0.2186, 0.5877, 0.2176, 0.5521, 0.4145, 0.5482, 0.4156, 0.5398, 0.418, 0.5482, 0.4156, 0.5441, 0.4274, 0.5403, 0.4279, 0.541, 0.4362, 0.4903, 0.5809, 0.4831, 0.5823, 0.2772, 0.4686, 0.2838, 0.4706, 0.2941, 0.646, 0.2889, 0.6453, 0.7251, 0.4606, 0.7323, 0.4597, 0.7337, 0.4764, 0.73, 0.4691, 0.7261, 0.4723, 0.7815, 0.5346, 0.7853, 0.5358, 0.7954, 0.6315, 0.7921, 0.6306, 0.7853, 0.5358, 0.7926, 0.5403, 0.8019, 0.635, 0.7954, 0.6315, 0.533, 0.4201, 0.5398, 0.418, 0.4831, 0.5823, 0.4773, 0.5837, 0.7323, 0.4597, 0.7435, 0.4607, 0.7492, 0.543, 0.7421, 0.5455, 0.7459, 0.554, 0.7499, 0.5525, 0.756, 0.6391, 0.7468, 0.6373, 0.7343, 0.4841, 0.7378, 0.4814, 0.7337, 0.4764, 0.5266, 0.4222, 0.533, 0.4201, 0.4773, 0.5837, 0.4718, 0.5855, 0.505, 0.4866, 0.5072, 0.485, 0.5063, 0.4826, 0.5482, 0.4156, 0.5521, 0.4145, 0.5482, 0.4255, 0.5441, 0.4274, 0.7527, 0.4649, 0.7568, 0.4686, 0.767, 0.6461, 0.7635, 0.643, 0.2838, 0.4706, 0.2946, 0.4681, 0.3029, 0.643, 0.2941, 0.646, 0.7435, 0.4607, 0.7527, 0.4649, 0.7635, 0.643, 0.756, 0.6391, 0.7499, 0.5525, 0.7545, 0.5501, 0.7513, 0.5418, 0.7492, 0.543, 0.2946, 0.4681, 0.3027, 0.4646, 0.305, 0.5243, 0.3032, 0.5233, 0.298, 0.5318, 0.306, 0.5362, 0.3095, 0.6395, 0.3029, 0.643, 0.3027, 0.4646, 0.3062, 0.4624, 0.3085, 0.5271, 0.305, 0.5243, 0.3095, 0.6395, 0.3124, 0.6375, 0.3461, 0.7749, 0.3451, 0.7757, 0.4903, 0.5809, 0.4937, 0.5804, 0.4301, 0.7242, 0.4291, 0.7234, 0.4937, 0.5804, 0.4986, 0.5801, 0.4322, 0.7259, 0.4301, 0.7242, 0.3124, 0.6375, 0.3163, 0.6336, 0.3485, 0.7738, 0.3461, 0.7749, 0.4773, 0.5837, 0.4831, 0.5823, 0.4276, 0.7223, 0.4269, 0.722, 0.7468, 0.6373, 0.756, 0.6391, 0.7442, 0.6865, 0.7428, 0.6854, 0.7411, 0.6912, 0.7427, 0.6924, 0.7188, 0.7891, 0.7178, 0.787, 0.8019, 0.635, 0.809, 0.6416, 0.8068, 0.7483, 0.8037, 0.7498, 0.2941, 0.646, 0.3029, 0.643, 0.311, 0.6697, 0.3075, 0.6692, 0.3064, 0.6764, 0.3131, 0.6772, 0.3436, 0.7774, 0.343, 0.7794, 0.7954, 0.6315, 0.8019, 0.635, 0.8037, 0.7498, 0.8019, 0.7515, 0.7635, 0.643, 0.767, 0.6461, 0.7242, 0.7912, 0.7217, 0.7906, 0.4831, 0.5823, 0.4903, 0.5809, 0.4291, 0.7234, 0.4276, 0.7223, 0.7921, 0.6306, 0.7954, 0.6315, 0.8019, 0.7515, 0.8013, 0.7524, 0.3029, 0.643, 0.3095, 0.6395, 0.3451, 0.7757, 0.3436, 0.7774, 0.3131, 0.6772, 0.3142, 0.6702, 0.311, 0.6697, 0.756, 0.6391, 0.7635, 0.643, 0.7217, 0.7906, 0.7188, 0.7891, 0.7427, 0.6924, 0.7471, 0.6927, 0.749, 0.6867, 0.7442, 0.6865, 0.8241, 0.3882, 0.8212, 0.3847, 0.8167, 0.3824, 0.8072, 0.3816, 0.8018, 0.3844, 0.8021, 0.3682, 0.8245, 0.3681, 0.7941, 0.5027, 0.7961, 0.5037, 0.8025, 0.5068, 0.7926, 0.5403, 0.7853, 0.5358, 0.9076, 0.4358, 0.9259, 0.4182, 0.9311, 0.4373, 0.9099, 0.4444, 0.9501, 0.7565, 0.9479, 0.7565, 0.9434, 0.7585, 0.9372, 0.7647, 0.9379, 0.7557, 0.2727, 0.3744, 0.2736, 0.4022, 0.2601, 0.3841, 0.7896, 0.5017, 0.7941, 0.5027, 0.7853, 0.5358, 0.7815, 0.5346, 0.73, 0.4691, 0.7337, 0.4764, 0.7378, 0.4814, 0.6775, 0.5318, 0.6719, 0.525, 0.541, 0.4362, 0.5412, 0.442, 0.5426, 0.4413, 0.4937, 0.5804, 0.4903, 0.5809, 0.7276, 0.4891, 0.7343, 0.4841, 0.7468, 0.6373, 0.7408, 0.6372, 0.973, 0.9676, 0.9698, 0.9642, 0.9608, 0.9592, 0.9592, 0.9588, 0.9613, 0.8813, 0.97, 0.8813, 0.9409, 0.2211, 0.936, 0.2254, 0.9302, 0.2319, 0.9057, 0.1601, 0.9138, 0.1568, 0.5403, 0.4279, 0.5441, 0.4274, 0.5482, 0.4255, 0.5524, 0.4222, 0.5763, 0.4902, 0.5681, 0.4918, 0.5561, 0.228, 0.5502, 0.2507, 0.4993, 0.2787, 0.4929, 0.2728, 0.4838, 0.279, 0.4572, 0.2949, 0.09497, 0.9515, 0.09317, 0.9504, 0.08825, 0.9497, 0.07896, 0.9522, 0.08482, 0.8579, 0.09497, 0.8563, 0.8779, 0.8995, 0.8675, 0.9045, 0.839, 0.8242, 0.8476, 0.8269, 0.2943, 0.2844, 0.2988, 0.2838, 0.3062, 0.4624, 0.3027, 0.4646, 0.8675, 0.9045, 0.8626, 0.9093, 0.8598, 0.9143, 0.8581, 0.9205, 0.8326, 0.8316, 0.839, 0.8242, 0.8842, 0.06016, 0.8981, 0.06142, 0.8636, 0.1727, 0.8542, 0.1754, 0.724, 0.349, 0.7368, 0.3461, 0.7435, 0.4607, 0.7323, 0.4597, 0.9557, 0.9712, 0.9505, 0.9643, 0.9382, 0.9626, 0.936, 0.9634, 0.9434, 0.8428, 0.9557, 0.8448, 0.8867, 0.7104, 0.8715, 0.7286, 0.8336, 0.5934, 0.8453, 0.59, 0.8697, 0.04761, 0.8735, 0.05397, 0.8827, 0.06092, 0.8842, 0.06016, 0.8542, 0.1754, 0.8452, 0.1687, 0.4301, 0.7242, 0.4322, 0.7259, 0.3982, 0.7667, 0.3974, 0.7661, 0.6732, 0.8697, 0.672, 0.8698, 0.6713, 0.8693, 0.6707, 0.8682, 0.6709, 0.8669, 0.6715, 0.8661, 0.6726, 0.8655, 0.6737, 0.8658, 0.6742, 0.8669, 0.6742, 0.8684, 0.3461, 0.7749, 0.3485, 0.7738, 0.367, 0.8173, 0.3653, 0.8178, 0.3485, 0.7738, 0.3505, 0.7735, 0.367, 0.8173, 0.8019, 0.7515, 0.8037, 0.7498, 0.8246, 0.7908, 0.8236, 0.7918, 0.7242, 0.7912, 0.7255, 0.7912, 0.7103, 0.8321, 0.7188, 0.7891, 0.7217, 0.7906, 0.7094, 0.8319, 0.7083, 0.8313, 0.3436, 0.7774, 0.3451, 0.7757, 0.3653, 0.8178, 0.3643, 0.8187, 0.4291, 0.7234, 0.4301, 0.7242, 0.3974, 0.7661, 0.3451, 0.7757, 0.3461, 0.7749, 0.3653, 0.8178, 0.4322, 0.7259, 0.4345, 0.728, 0.3991, 0.7676, 0.3982, 0.7667, 0.8037, 0.7498, 0.8068, 0.7483, 0.8257, 0.7902, 0.8246, 0.7908, 0.8068, 0.7483, 0.8095, 0.7484, 0.8268, 0.7903, 0.8257, 0.7902, 0.7217, 0.7906, 0.7242, 0.7912, 0.7103, 0.8321, 0.7094, 0.8319, 0.4276, 0.7223, 0.4291, 0.7234, 0.3974, 0.7661, 0.3964, 0.7654, 0.7879, 0.8125, 0.7895, 0.8138, 0.7936, 0.8156, 0.7959, 0.8161, 0.7802, 0.8435, 0.7753, 0.8403, 0.306, 0.5362, 0.3087, 0.5315, 0.3124, 0.6375, 0.3095, 0.6395, 0.8273, 0.9343, 0.8241, 0.9346, 0.8189, 0.9366, 0.8157, 0.8868, 0.8212, 0.8866, 0.5028, 0.9078, 0.495, 0.9124, 0.4806, 0.8746, 0.4858, 0.8719, 0.8051, 0.815, 0.8126, 0.8197, 0.8054, 0.8644, 0.8001, 0.8643, 0.9082, 0.8008, 0.913, 0.8032, 0.9173, 0.8023, 0.8984, 0.8538, 0.893, 0.8518, 0.3196, 0.8549, 0.3272, 0.8534, 0.3272, 0.9091, 0.3224, 0.9096, 0.3989, 0.9327, 0.3933, 0.9297, 0.3917, 0.9304, 0.3808, 0.8796, 0.3847, 0.8786, 0.3917, 0.9304, 0.3856, 0.9332, 0.3767, 0.8804, 0.3808, 0.8796, 0.04489, 0.8554, 0.05105, 0.8565, 0.03733, 0.8985, 0.03365, 0.8977, 0.93, 0.8939, 0.9233, 0.8951, 0.9209, 0.8497, 0.9249, 0.8494, 0.1337, 0.9548, 0.1295, 0.9561, 0.1221, 0.9133, 0.1245, 0.912, 0.1295, 0.9561, 0.1264, 0.9557, 0.1238, 0.956, 0.1187, 0.9132, 0.1221, 0.9133, 0.2064, 0.8545, 0.2109, 0.8569, 0.2008, 0.8864, 0.1974, 0.8859, 0.428, 0.8944, 0.424, 0.8929, 0.4221, 0.8944, 0.4229, 0.8665, 0.4269, 0.866, 0.1153, 0.9401, 0.11, 0.9434, 0.0996, 0.9132, 0.1035, 0.9117, 0.4134, 0.8666, 0.4151, 0.8676, 0.4196, 0.8656, 0.4196, 0.8938, 0.4154, 0.8938, 0.3011, 0.8532, 0.3043, 0.8543, 0.2978, 0.8715, 0.2955, 0.8709, 0.4422, 0.8985, 0.4383, 0.898, 0.4388, 0.8801, 0.4416, 0.88, 0.3168, 0.9047, 0.3139, 0.9055, 0.3088, 0.8883, 0.3109, 0.8879, 0.1294, 0.5915, 0.1368, 0.5825, 0.1383, 0.5853, 0.1448, 0.5826, 0.1417, 0.5769, 0.1965, 0.5094, 0.2002, 0.5107, 0.2015, 0.5069, 0.2184, 0.5022, 0.1367, 0.6022, 0.3139, 0.9055, 0.3117, 0.9072, 0.3071, 0.8892, 0.3088, 0.8883, 0.2789, 0.8538, 0.2817, 0.8551, 0.2752, 0.8812, 0.2733, 0.8811, 0.3735, 0.8942, 0.3693, 0.8939, 0.3693, 0.8673, 0.3719, 0.8672, 0.2422, 0.9155, 0.2383, 0.918, 0.2303, 0.892, 0.233, 0.8911, 0.9079, 0.6807, 0.9048, 0.5717, 0.902, 0.5682, 0.8984, 0.5712, 0.8926, 0.5563, 0.9112, 0.5593, 0.3626, 0.8533, 0.367, 0.8531, 0.366, 0.881, 0.3632, 0.8809, 0.1674, 0.8554, 0.1736, 0.8548, 0.161, 0.8912, 0.1575, 0.8904, 0.8967, 0.662, 0.8982, 0.668, 0.9044, 0.6661, 0.9079, 0.6807, 0.8957, 0.6848, 0.8926, 0.5563, 0.8823, 0.7494, 0.8886, 0.7495, 0.886, 0.7879, 0.8822, 0.7879, 0.1925, 0.9438, 0.1865, 0.9438, 0.1771, 0.9084, 0.1804, 0.9072, 0.6069, 0.8871, 0.6007, 0.8871, 0.6021, 0.8502, 0.606, 0.8502, 0.2215, 0.8565, 0.2235, 0.8583, 0.2269, 0.8546, 0.2168, 0.8915, 0.2141, 0.8902, 0.83, 0.1656, 0.8248, 0.1674, 0.8248, 0.17, 0.7934, 0.1508, 0.7953, 0.1473, 0.154, 0.9358, 0.1486, 0.9392, 0.1374, 0.9046, 0.1411, 0.9034, 0.3358, 0.9139, 0.3297, 0.9106, 0.3306, 0.8754, 0.3344, 0.8753, 0.3468, 0.8935, 0.3384, 0.8906, 0.3416, 0.8539, 0.3468, 0.8527, 0.4572, 0.2949, 0.4838, 0.279, 0.4897, 0.2848, 0.4993, 0.2787, 0.5502, 0.2507, 0.4619, 0.3035, 0.5558, 0.8043, 0.5617, 0.808, 0.55, 0.8543, 0.5458, 0.8543, 0.8675, 0.3885, 0.8614, 0.3943, 0.8449, 0.3557, 0.8501, 0.3549, 0.8823, 0.847, 0.8892, 0.8447, 0.8892, 0.9012, 0.885, 0.9002])
me_cylinder_004.materials.append(mat_11_tree)
me_cylinder_004.use_remesh_preserve_volume = False
me_cylinder_004.use_remesh_preserve_attributes = False
me_cylinder_004.use_mirror_vertex_groups = False
me_cylinder_004.update()

# ---- objects
ob_11_tree = bpy.data.objects.new('_11_tree', me_cylinder_004)

# ---- transforms, parenting, visibility, modifiers, constraints
ob_11_tree.location = (9.46, -0.09754, -0.02465)
ob_11_tree.rotation_euler = (-5.96e-08, -5.96e-08, -1.571)
ob_11_tree.scale = (0.08862, 0.08862, 0.08862)
ob_11_tree.show_name = True
ob_11_tree.lineart.crease_threshold = 0.0

# ---- collection membership
col_1.objects.link(ob_11_tree)

# ---- scene / render settings (as saved in the file)
scene.frame_start = 1; scene.frame_end = 250; scene.frame_set(1)
scene.render.engine = 'CYCLES'
scene.render.resolution_percentage = 50
scene.render.dither_intensity = 0.0
scene.render.bake_type = 'DISPLACEMENT'
scene.render.bake_bias = 0.0
scene.render.bake_samples = 0
scene.cycles.use_denoising = False
scene.cycles.samples = 128
scene.cycles.sampling_pattern = 'TABULATED_SOBOL'
scene.cycles.use_adaptive_sampling = False
scene.cycles.use_light_tree = False
scene.cycles.blur_glossy = 0.0
scene.cycles.sample_clamp_indirect = 0.0
scene.view_settings.view_transform = 'Standard'
bpy.context.view_layer.update()

# ---- added for rendering (the .blend has no active camera and no usable light): camera, sun + grey world if the file has none
cam_auto = bpy.data.cameras.new('AutoCamera')
cam_auto.lens = 50.0
cam_auto.sensor_width = 36.0
cam_auto.clip_end = 1000.0
ob_auto_camera = bpy.data.objects.new('AutoCamera', cam_auto)
scene.collection.objects.link(ob_auto_camera)
ob_auto_camera.location = (11.9052, -2.9554, 2.89973)
ob_auto_camera.rotation_euler = (1.09748, -7.21219e-08, 0.694738)
scene.camera = ob_auto_camera
light_auto_sun = bpy.data.lights.new('AutoSun', 'SUN')
light_auto_sun.energy = 3.0
light_auto_sun.angle = 0.0523599
ob_auto_sun = bpy.data.objects.new('AutoSun', light_auto_sun)
scene.collection.objects.link(ob_auto_sun)
ob_auto_sun.rotation_euler = (0.872665, 0.174533, 0.523599)
if scene.world is None:
    world_auto = bpy.data.worlds.new('AutoWorld')
    world_auto.color = (0.3, 0.3, 0.3)
    scene.world = world_auto
bpy.context.view_layer.update()
